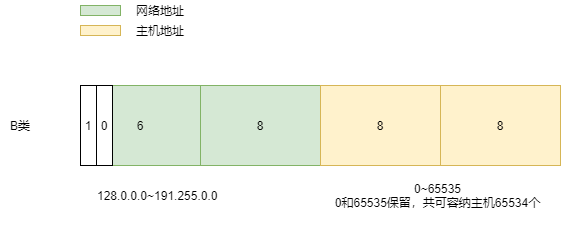

The diagram above was exported from draw.io. Its source (the exported page's mxGraphModel, read from the mxfile embedded in the PNG):
<mxGraphModel dx="1024" dy="589" grid="1" gridSize="10" guides="1" tooltips="1" connect="1" arrows="1" fold="1" page="1" pageScale="1" pageWidth="827" pageHeight="1169" math="0" shadow="0">
  <root>
    <mxCell id="0" />
    <mxCell id="1" parent="0" />
    <mxCell id="43KA4eIRW7-ff5na5aH4-2" value="" style="group" parent="1" vertex="1" connectable="0">
      <mxGeometry y="35" width="560" height="225" as="geometry" />
    </mxCell>
    <mxCell id="43KA4eIRW7-ff5na5aH4-3" value="6" style="rounded=0;whiteSpace=wrap;html=1;fillColor=#d5e8d4;strokeColor=#82b366;" parent="43KA4eIRW7-ff5na5aH4-2" vertex="1">
      <mxGeometry x="80" y="85" width="120" height="80" as="geometry" />
    </mxCell>
    <mxCell id="43KA4eIRW7-ff5na5aH4-4" value="8" style="rounded=0;whiteSpace=wrap;html=1;fillColor=#d5e8d4;strokeColor=#82b366;" parent="43KA4eIRW7-ff5na5aH4-2" vertex="1">
      <mxGeometry x="200" y="85" width="120" height="80" as="geometry" />
    </mxCell>
    <mxCell id="43KA4eIRW7-ff5na5aH4-5" value="8" style="rounded=0;whiteSpace=wrap;html=1;fillColor=#fff2cc;strokeColor=#d6b656;" parent="43KA4eIRW7-ff5na5aH4-2" vertex="1">
      <mxGeometry x="440" y="85" width="120" height="80" as="geometry" />
    </mxCell>
    <mxCell id="43KA4eIRW7-ff5na5aH4-6" value="8" style="rounded=0;whiteSpace=wrap;html=1;fillColor=#fff2cc;strokeColor=#d6b656;" parent="43KA4eIRW7-ff5na5aH4-2" vertex="1">
      <mxGeometry x="320" y="85" width="120" height="80" as="geometry" />
    </mxCell>
    <mxCell id="43KA4eIRW7-ff5na5aH4-7" value="1" style="rounded=0;whiteSpace=wrap;html=1;" parent="43KA4eIRW7-ff5na5aH4-2" vertex="1">
      <mxGeometry x="80" y="85" width="16" height="80" as="geometry" />
    </mxCell>
    <mxCell id="43KA4eIRW7-ff5na5aH4-8" value="" style="rounded=0;whiteSpace=wrap;html=1;fillColor=#d5e8d4;strokeColor=#82b366;" parent="43KA4eIRW7-ff5na5aH4-2" vertex="1">
      <mxGeometry x="80" y="5" width="40" height="10" as="geometry" />
    </mxCell>
    <mxCell id="43KA4eIRW7-ff5na5aH4-9" value="" style="rounded=0;whiteSpace=wrap;html=1;fillColor=#fff2cc;strokeColor=#d6b656;" parent="43KA4eIRW7-ff5na5aH4-2" vertex="1">
      <mxGeometry x="80" y="25" width="40" height="10" as="geometry" />
    </mxCell>
    <mxCell id="43KA4eIRW7-ff5na5aH4-10" value="网络地址" style="text;html=1;strokeColor=none;fillColor=none;align=center;verticalAlign=middle;whiteSpace=wrap;rounded=0;" parent="43KA4eIRW7-ff5na5aH4-2" vertex="1">
      <mxGeometry x="130" width="60" height="20" as="geometry" />
    </mxCell>
    <mxCell id="43KA4eIRW7-ff5na5aH4-11" value="主机地址" style="text;html=1;strokeColor=none;fillColor=none;align=center;verticalAlign=middle;whiteSpace=wrap;rounded=0;" parent="43KA4eIRW7-ff5na5aH4-2" vertex="1">
      <mxGeometry x="130" y="20" width="60" height="20" as="geometry" />
    </mxCell>
    <mxCell id="43KA4eIRW7-ff5na5aH4-13" value="0~65535&lt;br&gt;0和65535保留，共可容纳主机65534个" style="text;html=1;strokeColor=none;fillColor=none;align=center;verticalAlign=top;whiteSpace=wrap;rounded=0;" parent="43KA4eIRW7-ff5na5aH4-2" vertex="1">
      <mxGeometry x="320" y="175" width="235" height="40" as="geometry" />
    </mxCell>
    <mxCell id="43KA4eIRW7-ff5na5aH4-14" value="B类" style="text;html=1;strokeColor=none;fillColor=none;align=center;verticalAlign=middle;whiteSpace=wrap;rounded=0;" parent="43KA4eIRW7-ff5na5aH4-2" vertex="1">
      <mxGeometry y="45" width="40" height="160" as="geometry" />
    </mxCell>
    <mxCell id="43KA4eIRW7-ff5na5aH4-15" value="0" style="rounded=0;whiteSpace=wrap;html=1;" parent="43KA4eIRW7-ff5na5aH4-2" vertex="1">
      <mxGeometry x="96" y="85" width="16" height="80" as="geometry" />
    </mxCell>
    <mxCell id="hmVlmps2dAoNa9fPpCnz-1" value="128.0.0.0~191.255.0.0" style="text;html=1;strokeColor=none;fillColor=none;align=left;verticalAlign=middle;whiteSpace=wrap;rounded=0;" parent="43KA4eIRW7-ff5na5aH4-2" vertex="1">
      <mxGeometry x="95" y="185" width="130" height="20" as="geometry" />
    </mxCell>
  </root>
</mxGraphModel>